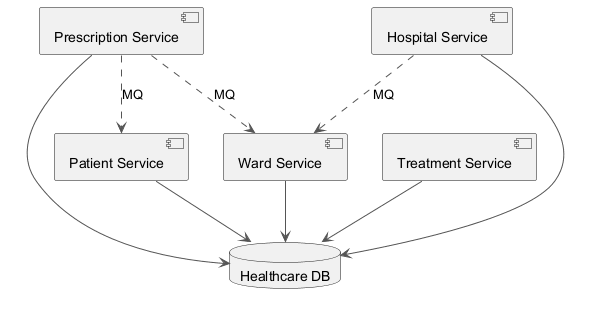

The diagram above was rendered by PlantUML. Its source (embedded in the PNG):
@startuml
skinparam ArrowColor #555555
component "Prescription Service" as C_PrescriptionService
component "Patient Service" as C_PatientService
component "Hospital Service" as C_HospitalService
component "Treatment Service" as C_TreatmentService
component "Ward Service" as C_WardService
database "Healthcare DB" as DB_healthcare
C_PrescriptionService --> DB_healthcare
C_PatientService --> DB_healthcare
C_HospitalService --> DB_healthcare
C_TreatmentService --> DB_healthcare
C_WardService --> DB_healthcare
C_PrescriptionService ..> C_WardService : MQ
C_PrescriptionService ..> C_PatientService : MQ
C_HospitalService ..> C_WardService : MQ
@enduml